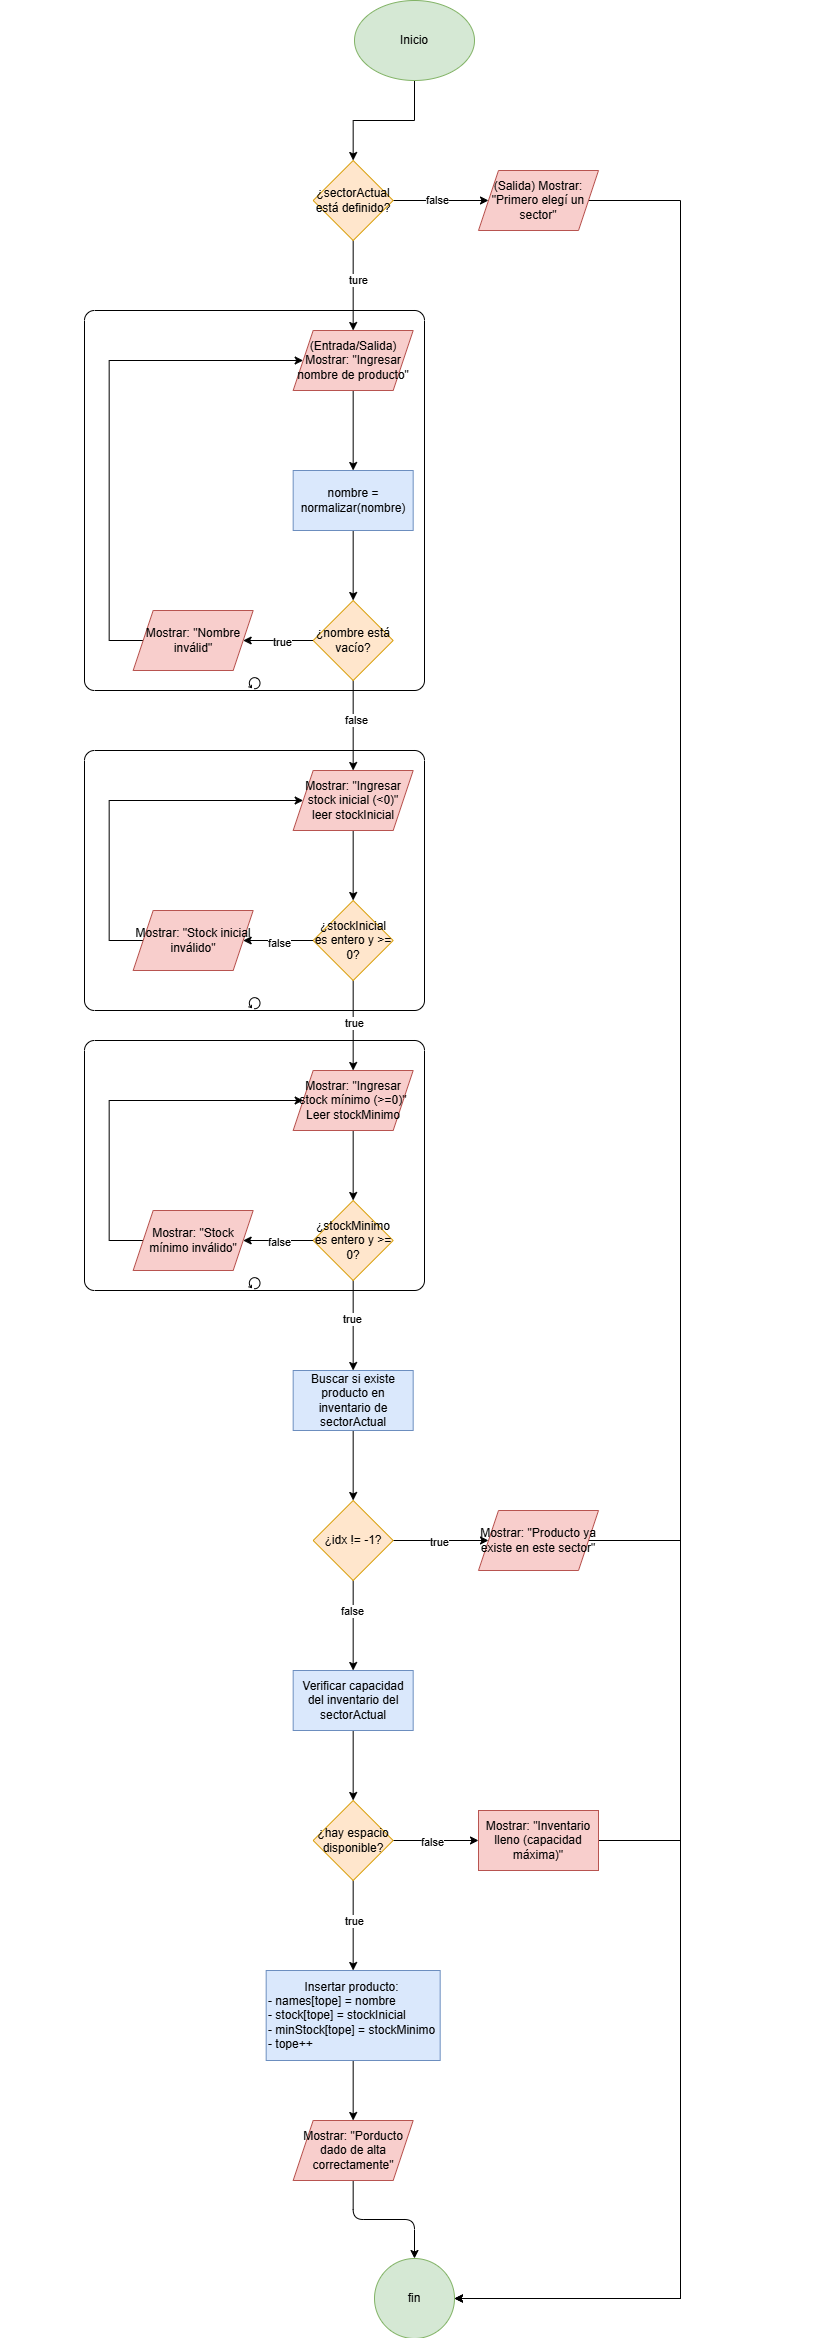

The diagram above was exported from draw.io. Its source (the exported page's mxGraphModel, read from the mxfile embedded in the PNG):
<mxGraphModel dx="2377" dy="1295" grid="1" gridSize="10" guides="1" tooltips="1" connect="1" arrows="1" fold="1" page="1" pageScale="1" pageWidth="827" pageHeight="1169" math="0" shadow="0">
  <root>
    <mxCell id="0" />
    <mxCell id="1" parent="0" />
    <mxCell id="QiOQ-oq8P4_NgJtMsu9L-268" parent="1" style="points=[[0.25,0,0],[0.5,0,0],[0.75,0,0],[1,0.25,0],[1,0.5,0],[1,0.75,0],[0.75,1,0],[0.5,1,0],[0.25,1,0],[0,0.75,0],[0,0.5,0],[0,0.25,0]];shape=mxgraph.bpmn.task2;whiteSpace=wrap;rectStyle=rounded;size=10;html=1;container=1;expand=0;collapsible=0;taskMarker=abstract;isLoopStandard=1;" value="" vertex="1">
      <mxGeometry height="250" width="340" x="84" y="1040" as="geometry" />
    </mxCell>
    <mxCell id="QiOQ-oq8P4_NgJtMsu9L-269" parent="1" style="points=[[0.25,0,0],[0.5,0,0],[0.75,0,0],[1,0.25,0],[1,0.5,0],[1,0.75,0],[0.75,1,0],[0.5,1,0],[0.25,1,0],[0,0.75,0],[0,0.5,0],[0,0.25,0]];shape=mxgraph.bpmn.task2;whiteSpace=wrap;rectStyle=rounded;size=10;html=1;container=1;expand=0;collapsible=0;taskMarker=abstract;isLoopStandard=1;" value="" vertex="1">
      <mxGeometry height="260" width="340" x="84" y="750" as="geometry" />
    </mxCell>
    <mxCell id="QiOQ-oq8P4_NgJtMsu9L-270" parent="1" style="points=[[0.25,0,0],[0.5,0,0],[0.75,0,0],[1,0.25,0],[1,0.5,0],[1,0.75,0],[0.75,1,0],[0.5,1,0],[0.25,1,0],[0,0.75,0],[0,0.5,0],[0,0.25,0]];shape=mxgraph.bpmn.task2;whiteSpace=wrap;rectStyle=rounded;size=10;html=1;container=1;expand=0;collapsible=0;taskMarker=abstract;isLoopStandard=1;" value="" vertex="1">
      <mxGeometry height="380" width="340" x="84" y="310" as="geometry" />
    </mxCell>
    <mxCell id="QiOQ-oq8P4_NgJtMsu9L-271" edge="1" parent="1" source="QiOQ-oq8P4_NgJtMsu9L-272" style="edgeStyle=orthogonalEdgeStyle;rounded=0;orthogonalLoop=1;jettySize=auto;html=1;" target="QiOQ-oq8P4_NgJtMsu9L-277" value="">
      <mxGeometry relative="1" as="geometry" />
    </mxCell>
    <mxCell id="QiOQ-oq8P4_NgJtMsu9L-272" parent="1" style="ellipse;whiteSpace=wrap;html=1;fillColor=#d5e8d4;strokeColor=#82b366;" value="Inicio" vertex="1">
      <mxGeometry height="80" width="120" x="354" as="geometry" />
    </mxCell>
    <mxCell id="QiOQ-oq8P4_NgJtMsu9L-273" edge="1" parent="1" source="QiOQ-oq8P4_NgJtMsu9L-277" style="edgeStyle=orthogonalEdgeStyle;rounded=0;orthogonalLoop=1;jettySize=auto;html=1;" target="QiOQ-oq8P4_NgJtMsu9L-279" value="">
      <mxGeometry relative="1" as="geometry" />
    </mxCell>
    <mxCell id="QiOQ-oq8P4_NgJtMsu9L-274" connectable="0" parent="QiOQ-oq8P4_NgJtMsu9L-273" style="edgeLabel;html=1;align=center;verticalAlign=middle;resizable=0;points=[];" value="false" vertex="1">
      <mxGeometry relative="1" x="-0.0898" y="1" as="geometry">
        <mxPoint as="offset" />
      </mxGeometry>
    </mxCell>
    <mxCell id="QiOQ-oq8P4_NgJtMsu9L-275" edge="1" parent="1" source="QiOQ-oq8P4_NgJtMsu9L-277" style="edgeStyle=orthogonalEdgeStyle;rounded=0;orthogonalLoop=1;jettySize=auto;html=1;" target="QiOQ-oq8P4_NgJtMsu9L-281" value="">
      <mxGeometry relative="1" as="geometry" />
    </mxCell>
    <mxCell id="QiOQ-oq8P4_NgJtMsu9L-276" connectable="0" parent="QiOQ-oq8P4_NgJtMsu9L-275" style="edgeLabel;html=1;align=center;verticalAlign=middle;resizable=0;points=[];" value="ture" vertex="1">
      <mxGeometry relative="1" x="-0.1619" y="4" as="geometry">
        <mxPoint y="1" as="offset" />
      </mxGeometry>
    </mxCell>
    <mxCell id="QiOQ-oq8P4_NgJtMsu9L-277" parent="1" style="rhombus;whiteSpace=wrap;html=1;fillColor=#ffe6cc;strokeColor=#d79b00;" value="¿sectorActual está definido?" vertex="1">
      <mxGeometry height="80" width="80" x="312.67" y="160" as="geometry" />
    </mxCell>
    <mxCell id="QiOQ-oq8P4_NgJtMsu9L-278" edge="1" parent="1" source="QiOQ-oq8P4_NgJtMsu9L-279" style="edgeStyle=orthogonalEdgeStyle;rounded=0;orthogonalLoop=1;jettySize=auto;html=1;" target="QiOQ-oq8P4_NgJtMsu9L-318">
      <mxGeometry relative="1" as="geometry">
        <Array as="points">
          <mxPoint x="680" y="200" />
          <mxPoint x="680" y="2298" />
        </Array>
      </mxGeometry>
    </mxCell>
    <mxCell id="QiOQ-oq8P4_NgJtMsu9L-279" parent="1" style="shape=parallelogram;perimeter=parallelogramPerimeter;whiteSpace=wrap;html=1;fixedSize=1;fillColor=#f8cecc;strokeColor=#b85450;" value="&lt;div&gt;(Salida) Mostrar:&lt;/div&gt;&quot;Primero elegí un sector&quot;" vertex="1">
      <mxGeometry height="60" width="120" x="478" y="170" as="geometry" />
    </mxCell>
    <mxCell id="QiOQ-oq8P4_NgJtMsu9L-280" edge="1" parent="1" source="QiOQ-oq8P4_NgJtMsu9L-281" style="edgeStyle=orthogonalEdgeStyle;rounded=0;orthogonalLoop=1;jettySize=auto;html=1;" target="QiOQ-oq8P4_NgJtMsu9L-283" value="">
      <mxGeometry relative="1" as="geometry" />
    </mxCell>
    <mxCell id="QiOQ-oq8P4_NgJtMsu9L-281" parent="1" style="shape=parallelogram;perimeter=parallelogramPerimeter;whiteSpace=wrap;html=1;fixedSize=1;fillColor=#f8cecc;strokeColor=#b85450;" value="(Entrada/Salida) Mostrar: &quot;Ingresar nombre de producto&quot;" vertex="1">
      <mxGeometry height="60" width="120" x="292.67" y="330" as="geometry" />
    </mxCell>
    <mxCell id="QiOQ-oq8P4_NgJtMsu9L-282" edge="1" parent="1" source="QiOQ-oq8P4_NgJtMsu9L-283" style="edgeStyle=orthogonalEdgeStyle;rounded=0;orthogonalLoop=1;jettySize=auto;html=1;" target="QiOQ-oq8P4_NgJtMsu9L-288" value="">
      <mxGeometry relative="1" as="geometry" />
    </mxCell>
    <mxCell id="QiOQ-oq8P4_NgJtMsu9L-283" parent="1" style="whiteSpace=wrap;html=1;fillColor=#dae8fc;strokeColor=#6c8ebf;" value="nombre = normalizar(nombre)" vertex="1">
      <mxGeometry height="60" width="120" x="292.67" y="470" as="geometry" />
    </mxCell>
    <mxCell id="QiOQ-oq8P4_NgJtMsu9L-284" edge="1" parent="1" source="QiOQ-oq8P4_NgJtMsu9L-288" style="edgeStyle=orthogonalEdgeStyle;rounded=0;orthogonalLoop=1;jettySize=auto;html=1;" target="QiOQ-oq8P4_NgJtMsu9L-290" value="">
      <mxGeometry relative="1" as="geometry" />
    </mxCell>
    <mxCell id="QiOQ-oq8P4_NgJtMsu9L-285" connectable="0" parent="QiOQ-oq8P4_NgJtMsu9L-284" style="edgeLabel;html=1;align=center;verticalAlign=middle;resizable=0;points=[];" value="true" vertex="1">
      <mxGeometry relative="1" x="-0.0898" y="1" as="geometry">
        <mxPoint as="offset" />
      </mxGeometry>
    </mxCell>
    <mxCell id="QiOQ-oq8P4_NgJtMsu9L-286" edge="1" parent="1" source="QiOQ-oq8P4_NgJtMsu9L-288" style="edgeStyle=orthogonalEdgeStyle;rounded=0;orthogonalLoop=1;jettySize=auto;html=1;" target="QiOQ-oq8P4_NgJtMsu9L-292" value="">
      <mxGeometry relative="1" as="geometry" />
    </mxCell>
    <mxCell id="QiOQ-oq8P4_NgJtMsu9L-287" connectable="0" parent="QiOQ-oq8P4_NgJtMsu9L-286" style="edgeLabel;html=1;align=center;verticalAlign=middle;resizable=0;points=[];" value="false" vertex="1">
      <mxGeometry relative="1" x="-0.1302" y="2" as="geometry">
        <mxPoint y="1" as="offset" />
      </mxGeometry>
    </mxCell>
    <mxCell id="QiOQ-oq8P4_NgJtMsu9L-288" parent="1" style="rhombus;whiteSpace=wrap;html=1;fillColor=#ffe6cc;strokeColor=#d79b00;" value="¿nombre está vacío?" vertex="1">
      <mxGeometry height="80" width="80" x="312.67" y="600" as="geometry" />
    </mxCell>
    <mxCell id="QiOQ-oq8P4_NgJtMsu9L-289" edge="1" parent="1" source="QiOQ-oq8P4_NgJtMsu9L-290" style="edgeStyle=orthogonalEdgeStyle;rounded=0;orthogonalLoop=1;jettySize=auto;html=1;entryX=0;entryY=0.5;entryDx=0;entryDy=0;" target="QiOQ-oq8P4_NgJtMsu9L-281">
      <mxGeometry relative="1" as="geometry">
        <Array as="points">
          <mxPoint x="108.67" y="640" />
          <mxPoint x="108.67" y="360" />
        </Array>
      </mxGeometry>
    </mxCell>
    <mxCell id="QiOQ-oq8P4_NgJtMsu9L-290" parent="1" style="shape=parallelogram;perimeter=parallelogramPerimeter;whiteSpace=wrap;html=1;fixedSize=1;fillColor=#f8cecc;strokeColor=#b85450;" value="Mostrar: &quot;Nombre inválid&quot;" vertex="1">
      <mxGeometry height="60" width="120" x="132.67000000000002" y="610" as="geometry" />
    </mxCell>
    <mxCell id="QiOQ-oq8P4_NgJtMsu9L-291" edge="1" parent="1" source="QiOQ-oq8P4_NgJtMsu9L-292" style="edgeStyle=orthogonalEdgeStyle;rounded=0;orthogonalLoop=1;jettySize=auto;html=1;" target="QiOQ-oq8P4_NgJtMsu9L-297" value="">
      <mxGeometry relative="1" as="geometry" />
    </mxCell>
    <mxCell id="QiOQ-oq8P4_NgJtMsu9L-292" parent="1" style="shape=parallelogram;perimeter=parallelogramPerimeter;whiteSpace=wrap;html=1;fixedSize=1;fillColor=#f8cecc;strokeColor=#b85450;" value="Mostrar: &quot;Ingresar stock inicial (&amp;lt;0)&quot;&lt;div&gt;leer stockInicial&lt;/div&gt;" vertex="1">
      <mxGeometry height="60" width="120" x="292.67" y="770" as="geometry" />
    </mxCell>
    <mxCell id="QiOQ-oq8P4_NgJtMsu9L-293" edge="1" parent="1" source="QiOQ-oq8P4_NgJtMsu9L-297" style="edgeStyle=orthogonalEdgeStyle;rounded=0;orthogonalLoop=1;jettySize=auto;html=1;" target="QiOQ-oq8P4_NgJtMsu9L-299" value="">
      <mxGeometry relative="1" as="geometry" />
    </mxCell>
    <mxCell id="QiOQ-oq8P4_NgJtMsu9L-294" connectable="0" parent="QiOQ-oq8P4_NgJtMsu9L-293" style="edgeLabel;html=1;align=center;verticalAlign=middle;resizable=0;points=[];" value="false" vertex="1">
      <mxGeometry relative="1" x="-0.0082" y="2" as="geometry">
        <mxPoint as="offset" />
      </mxGeometry>
    </mxCell>
    <mxCell id="QiOQ-oq8P4_NgJtMsu9L-295" edge="1" parent="1" source="QiOQ-oq8P4_NgJtMsu9L-297" style="edgeStyle=orthogonalEdgeStyle;rounded=0;orthogonalLoop=1;jettySize=auto;html=1;" target="QiOQ-oq8P4_NgJtMsu9L-301" value="">
      <mxGeometry relative="1" as="geometry" />
    </mxCell>
    <mxCell id="QiOQ-oq8P4_NgJtMsu9L-296" connectable="0" parent="QiOQ-oq8P4_NgJtMsu9L-295" style="edgeLabel;html=1;align=center;verticalAlign=middle;resizable=0;points=[];" value="true" vertex="1">
      <mxGeometry relative="1" x="-0.0815" as="geometry">
        <mxPoint as="offset" />
      </mxGeometry>
    </mxCell>
    <mxCell id="QiOQ-oq8P4_NgJtMsu9L-297" parent="1" style="rhombus;whiteSpace=wrap;html=1;fillColor=#ffe6cc;strokeColor=#d79b00;" value="¿stockInicial es entero y &amp;gt;= 0?" vertex="1">
      <mxGeometry height="80" width="80" x="312.67" y="900" as="geometry" />
    </mxCell>
    <mxCell id="QiOQ-oq8P4_NgJtMsu9L-298" edge="1" parent="1" source="QiOQ-oq8P4_NgJtMsu9L-299" style="edgeStyle=orthogonalEdgeStyle;rounded=0;orthogonalLoop=1;jettySize=auto;html=1;entryX=0;entryY=0.5;entryDx=0;entryDy=0;" target="QiOQ-oq8P4_NgJtMsu9L-292">
      <mxGeometry relative="1" as="geometry">
        <Array as="points">
          <mxPoint x="108.67" y="940" />
          <mxPoint x="108.67" y="800" />
        </Array>
      </mxGeometry>
    </mxCell>
    <mxCell id="QiOQ-oq8P4_NgJtMsu9L-299" parent="1" style="shape=parallelogram;perimeter=parallelogramPerimeter;whiteSpace=wrap;html=1;fixedSize=1;fillColor=#f8cecc;strokeColor=#b85450;" value="Mostrar: &quot;Stock inicial inválido&quot;" vertex="1">
      <mxGeometry height="60" width="120" x="132.67000000000002" y="910" as="geometry" />
    </mxCell>
    <mxCell id="QiOQ-oq8P4_NgJtMsu9L-300" edge="1" parent="1" source="QiOQ-oq8P4_NgJtMsu9L-301" style="edgeStyle=orthogonalEdgeStyle;rounded=0;orthogonalLoop=1;jettySize=auto;html=1;" target="QiOQ-oq8P4_NgJtMsu9L-306" value="">
      <mxGeometry relative="1" as="geometry" />
    </mxCell>
    <mxCell id="QiOQ-oq8P4_NgJtMsu9L-301" parent="1" style="shape=parallelogram;perimeter=parallelogramPerimeter;whiteSpace=wrap;html=1;fixedSize=1;fillColor=#f8cecc;strokeColor=#b85450;" value="Mostrar: &quot;Ingresar stock mínimo (&amp;gt;=0)&quot;&lt;div&gt;Leer stockMinimo&lt;/div&gt;" vertex="1">
      <mxGeometry height="60" width="120" x="292.67" y="1070" as="geometry" />
    </mxCell>
    <mxCell id="QiOQ-oq8P4_NgJtMsu9L-302" edge="1" parent="1" source="QiOQ-oq8P4_NgJtMsu9L-306" style="edgeStyle=orthogonalEdgeStyle;rounded=0;orthogonalLoop=1;jettySize=auto;html=1;" target="QiOQ-oq8P4_NgJtMsu9L-308" value="">
      <mxGeometry relative="1" as="geometry" />
    </mxCell>
    <mxCell id="QiOQ-oq8P4_NgJtMsu9L-303" connectable="0" parent="QiOQ-oq8P4_NgJtMsu9L-302" style="edgeLabel;html=1;align=center;verticalAlign=middle;resizable=0;points=[];" value="false" vertex="1">
      <mxGeometry relative="1" x="-0.0082" y="1" as="geometry">
        <mxPoint as="offset" />
      </mxGeometry>
    </mxCell>
    <mxCell id="QiOQ-oq8P4_NgJtMsu9L-304" edge="1" parent="1" source="QiOQ-oq8P4_NgJtMsu9L-306" style="edgeStyle=orthogonalEdgeStyle;rounded=0;orthogonalLoop=1;jettySize=auto;html=1;" target="QiOQ-oq8P4_NgJtMsu9L-310" value="">
      <mxGeometry relative="1" as="geometry" />
    </mxCell>
    <mxCell id="QiOQ-oq8P4_NgJtMsu9L-305" connectable="0" parent="QiOQ-oq8P4_NgJtMsu9L-304" style="edgeLabel;html=1;align=center;verticalAlign=middle;resizable=0;points=[];" value="true" vertex="1">
      <mxGeometry relative="1" x="-0.1556" y="-2" as="geometry">
        <mxPoint as="offset" />
      </mxGeometry>
    </mxCell>
    <mxCell id="QiOQ-oq8P4_NgJtMsu9L-306" parent="1" style="rhombus;whiteSpace=wrap;html=1;fillColor=#ffe6cc;strokeColor=#d79b00;" value="¿stockMinimo es entero y &amp;gt;= 0?" vertex="1">
      <mxGeometry height="80" width="80" x="312.67" y="1200" as="geometry" />
    </mxCell>
    <mxCell id="QiOQ-oq8P4_NgJtMsu9L-307" edge="1" parent="1" source="QiOQ-oq8P4_NgJtMsu9L-308" style="edgeStyle=orthogonalEdgeStyle;rounded=0;orthogonalLoop=1;jettySize=auto;html=1;entryX=0;entryY=0.5;entryDx=0;entryDy=0;" target="QiOQ-oq8P4_NgJtMsu9L-301">
      <mxGeometry relative="1" as="geometry">
        <Array as="points">
          <mxPoint x="108.67" y="1240" />
          <mxPoint x="108.67" y="1100" />
        </Array>
      </mxGeometry>
    </mxCell>
    <mxCell id="QiOQ-oq8P4_NgJtMsu9L-308" parent="1" style="shape=parallelogram;perimeter=parallelogramPerimeter;whiteSpace=wrap;html=1;fixedSize=1;fillColor=#f8cecc;strokeColor=#b85450;" value="Mostrar: &quot;Stock mínimo inválido&quot;" vertex="1">
      <mxGeometry height="60" width="120" x="132.67000000000002" y="1210" as="geometry" />
    </mxCell>
    <mxCell id="QiOQ-oq8P4_NgJtMsu9L-309" edge="1" parent="1" source="QiOQ-oq8P4_NgJtMsu9L-310" style="edgeStyle=orthogonalEdgeStyle;rounded=0;orthogonalLoop=1;jettySize=auto;html=1;" target="QiOQ-oq8P4_NgJtMsu9L-315" value="">
      <mxGeometry relative="1" as="geometry" />
    </mxCell>
    <mxCell id="QiOQ-oq8P4_NgJtMsu9L-310" parent="1" style="whiteSpace=wrap;html=1;fillColor=#dae8fc;strokeColor=#6c8ebf;" value="Buscar si existe producto en inventario de sectorActual" vertex="1">
      <mxGeometry height="60" width="120" x="292.67" y="1370" as="geometry" />
    </mxCell>
    <mxCell id="QiOQ-oq8P4_NgJtMsu9L-311" edge="1" parent="1" source="QiOQ-oq8P4_NgJtMsu9L-315" style="edgeStyle=orthogonalEdgeStyle;rounded=0;orthogonalLoop=1;jettySize=auto;html=1;" target="QiOQ-oq8P4_NgJtMsu9L-317" value="">
      <mxGeometry relative="1" as="geometry" />
    </mxCell>
    <mxCell id="QiOQ-oq8P4_NgJtMsu9L-312" connectable="0" parent="QiOQ-oq8P4_NgJtMsu9L-311" style="edgeLabel;html=1;align=center;verticalAlign=middle;resizable=0;points=[];" value="true" vertex="1">
      <mxGeometry relative="1" x="-0.063" y="-1" as="geometry">
        <mxPoint as="offset" />
      </mxGeometry>
    </mxCell>
    <mxCell id="QiOQ-oq8P4_NgJtMsu9L-313" edge="1" parent="1" source="QiOQ-oq8P4_NgJtMsu9L-315" style="edgeStyle=orthogonalEdgeStyle;rounded=0;orthogonalLoop=1;jettySize=auto;html=1;" target="QiOQ-oq8P4_NgJtMsu9L-320" value="">
      <mxGeometry relative="1" as="geometry" />
    </mxCell>
    <mxCell id="QiOQ-oq8P4_NgJtMsu9L-314" connectable="0" parent="QiOQ-oq8P4_NgJtMsu9L-313" style="edgeLabel;html=1;align=center;verticalAlign=middle;resizable=0;points=[];" value="false" vertex="1">
      <mxGeometry relative="1" x="-0.3407" y="-2" as="geometry">
        <mxPoint as="offset" />
      </mxGeometry>
    </mxCell>
    <mxCell id="QiOQ-oq8P4_NgJtMsu9L-315" parent="1" style="rhombus;whiteSpace=wrap;html=1;fillColor=#ffe6cc;strokeColor=#d79b00;" value="¿idx != -1?" vertex="1">
      <mxGeometry height="80" width="80" x="312.67" y="1500" as="geometry" />
    </mxCell>
    <mxCell id="QiOQ-oq8P4_NgJtMsu9L-316" edge="1" parent="1" source="QiOQ-oq8P4_NgJtMsu9L-317" style="edgeStyle=orthogonalEdgeStyle;rounded=0;orthogonalLoop=1;jettySize=auto;html=1;" target="QiOQ-oq8P4_NgJtMsu9L-318" value="">
      <mxGeometry relative="1" as="geometry">
        <Array as="points">
          <mxPoint x="680" y="1540" />
          <mxPoint x="680" y="2298" />
        </Array>
      </mxGeometry>
    </mxCell>
    <mxCell id="QiOQ-oq8P4_NgJtMsu9L-317" parent="1" style="shape=parallelogram;perimeter=parallelogramPerimeter;whiteSpace=wrap;html=1;fixedSize=1;fillColor=#f8cecc;strokeColor=#b85450;" value="Mostrar: &quot;Producto ya existe en este sector&quot;" vertex="1">
      <mxGeometry height="60" width="120" x="478" y="1510" as="geometry" />
    </mxCell>
    <mxCell id="QiOQ-oq8P4_NgJtMsu9L-318" parent="1" style="ellipse;whiteSpace=wrap;html=1;fillColor=#d5e8d4;strokeColor=#82b366;" value="fin" vertex="1">
      <mxGeometry height="80" width="80" x="374" y="2258" as="geometry" />
    </mxCell>
    <mxCell id="QiOQ-oq8P4_NgJtMsu9L-319" edge="1" parent="1" source="QiOQ-oq8P4_NgJtMsu9L-320" style="edgeStyle=orthogonalEdgeStyle;rounded=0;orthogonalLoop=1;jettySize=auto;html=1;" target="QiOQ-oq8P4_NgJtMsu9L-325" value="">
      <mxGeometry relative="1" as="geometry" />
    </mxCell>
    <mxCell id="QiOQ-oq8P4_NgJtMsu9L-320" parent="1" style="whiteSpace=wrap;html=1;fillColor=#dae8fc;strokeColor=#6c8ebf;" value="Verificar capacidad del inventario del sectorActual" vertex="1">
      <mxGeometry height="60" width="120" x="292.67" y="1670" as="geometry" />
    </mxCell>
    <mxCell id="QiOQ-oq8P4_NgJtMsu9L-321" edge="1" parent="1" source="QiOQ-oq8P4_NgJtMsu9L-325" style="edgeStyle=orthogonalEdgeStyle;rounded=0;orthogonalLoop=1;jettySize=auto;html=1;" target="QiOQ-oq8P4_NgJtMsu9L-327" value="">
      <mxGeometry relative="1" as="geometry" />
    </mxCell>
    <mxCell id="QiOQ-oq8P4_NgJtMsu9L-322" connectable="0" parent="QiOQ-oq8P4_NgJtMsu9L-321" style="edgeLabel;html=1;align=center;verticalAlign=middle;resizable=0;points=[];" value="false" vertex="1">
      <mxGeometry relative="1" x="-0.1094" y="-1" as="geometry">
        <mxPoint as="offset" />
      </mxGeometry>
    </mxCell>
    <mxCell id="QiOQ-oq8P4_NgJtMsu9L-323" edge="1" parent="1" source="QiOQ-oq8P4_NgJtMsu9L-325" style="edgeStyle=orthogonalEdgeStyle;rounded=0;orthogonalLoop=1;jettySize=auto;html=1;" target="QiOQ-oq8P4_NgJtMsu9L-329" value="">
      <mxGeometry relative="1" as="geometry" />
    </mxCell>
    <mxCell id="QiOQ-oq8P4_NgJtMsu9L-324" connectable="0" parent="QiOQ-oq8P4_NgJtMsu9L-323" style="edgeLabel;html=1;align=center;verticalAlign=middle;resizable=0;points=[];" value="true" vertex="1">
      <mxGeometry relative="1" x="-0.1185" as="geometry">
        <mxPoint as="offset" />
      </mxGeometry>
    </mxCell>
    <mxCell id="QiOQ-oq8P4_NgJtMsu9L-325" parent="1" style="rhombus;whiteSpace=wrap;html=1;fillColor=#ffe6cc;strokeColor=#d79b00;" value="¿hay espacio disponible?" vertex="1">
      <mxGeometry height="80" width="80" x="312.67" y="1800" as="geometry" />
    </mxCell>
    <mxCell id="QiOQ-oq8P4_NgJtMsu9L-326" edge="1" parent="1" source="QiOQ-oq8P4_NgJtMsu9L-327" style="edgeStyle=orthogonalEdgeStyle;rounded=0;orthogonalLoop=1;jettySize=auto;html=1;" target="QiOQ-oq8P4_NgJtMsu9L-318">
      <mxGeometry relative="1" as="geometry">
        <Array as="points">
          <mxPoint x="680" y="1840" />
          <mxPoint x="680" y="2298" />
        </Array>
      </mxGeometry>
    </mxCell>
    <mxCell id="QiOQ-oq8P4_NgJtMsu9L-327" parent="1" style="whiteSpace=wrap;html=1;fillColor=#f8cecc;strokeColor=#b85450;" value="Mostrar: &quot;Inventario lleno (capacidad máxima)&quot;" vertex="1">
      <mxGeometry height="60" width="120" x="478" y="1810" as="geometry" />
    </mxCell>
    <mxCell id="QiOQ-oq8P4_NgJtMsu9L-328" edge="1" parent="1" source="QiOQ-oq8P4_NgJtMsu9L-329" style="edgeStyle=orthogonalEdgeStyle;rounded=0;orthogonalLoop=1;jettySize=auto;html=1;" target="QiOQ-oq8P4_NgJtMsu9L-331" value="">
      <mxGeometry relative="1" as="geometry" />
    </mxCell>
    <mxCell id="QiOQ-oq8P4_NgJtMsu9L-329" parent="1" style="whiteSpace=wrap;html=1;fillColor=#dae8fc;strokeColor=#6c8ebf;align=left;" value="&lt;div style=&quot;text-align: center;&quot;&gt;&lt;span style=&quot;background-color: transparent; color: light-dark(rgb(0, 0, 0), rgb(255, 255, 255));&quot;&gt;Insertar producto:&lt;/span&gt;&lt;/div&gt;&lt;div&gt;&lt;span style=&quot;background-color: transparent; color: light-dark(rgb(0, 0, 0), rgb(255, 255, 255));&quot;&gt;- names[tope] = nombre&lt;/span&gt;&lt;/div&gt;&lt;div&gt;&lt;span style=&quot;background-color: transparent; color: light-dark(rgb(0, 0, 0), rgb(255, 255, 255));&quot;&gt;- stock[tope] = stockInicial&lt;/span&gt;&lt;/div&gt;&lt;div&gt;&lt;span style=&quot;background-color: transparent; color: light-dark(rgb(0, 0, 0), rgb(255, 255, 255));&quot;&gt;- minStock[tope] = stockMinimo&lt;/span&gt;&lt;/div&gt;&lt;div&gt;&lt;span style=&quot;background-color: transparent; color: light-dark(rgb(0, 0, 0), rgb(255, 255, 255));&quot;&gt;- tope++&lt;/span&gt;&lt;/div&gt;" vertex="1">
      <mxGeometry height="90" width="174" x="265.67" y="1970" as="geometry" />
    </mxCell>
    <mxCell id="N8DQzWobfJhvXzXpCJeV-2" edge="1" parent="1" source="QiOQ-oq8P4_NgJtMsu9L-331" style="edgeStyle=orthogonalEdgeStyle;orthogonalLoop=1;jettySize=auto;html=1;entryX=0.5;entryY=0;entryDx=0;entryDy=0;" target="QiOQ-oq8P4_NgJtMsu9L-318">
      <mxGeometry relative="1" as="geometry" />
    </mxCell>
    <mxCell id="QiOQ-oq8P4_NgJtMsu9L-331" parent="1" style="shape=parallelogram;perimeter=parallelogramPerimeter;whiteSpace=wrap;html=1;fixedSize=1;align=center;fillColor=#f8cecc;strokeColor=#b85450;" value="Mostrar: &quot;Porducto dado de alta correctamente&quot;" vertex="1">
      <mxGeometry height="60" width="120" x="292.67" y="2120" as="geometry" />
    </mxCell>
  </root>
</mxGraphModel>